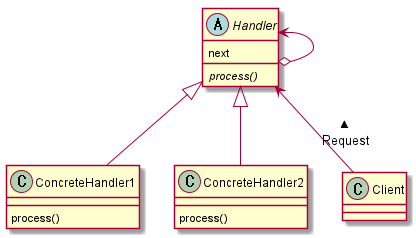

The diagram above was rendered by PlantUML. Its source (embedded in the PNG):
@startuml

abstract class Handler {
	next
	{abstract} process()
}

class ConcreteHandler1 {
	process()
}

class ConcreteHandler2 {
	process()
}

Handler <|-- ConcreteHandler1
Handler <|-- ConcreteHandler2
Handler <--o Handler
Handler <-- Client : < Request

@enduml